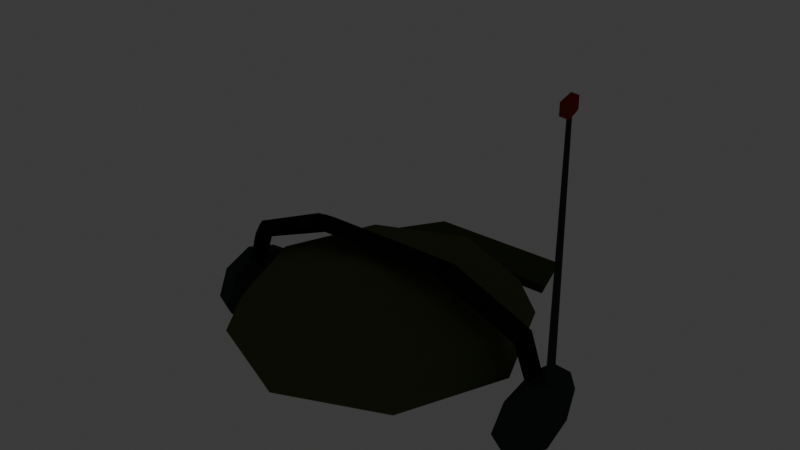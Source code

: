 # Source: hat_radio_operator.blend  (saved by Blender 5.2.45; exported with 4.5.12 LTS)
import bpy
from mathutils import Matrix  # noqa: F401  (used for matrix-valued properties, if any)

bpy.ops.wm.read_factory_settings(use_empty=True)
scene = bpy.context.scene
scene.name = 'Scene'

# ---- collections
col_collection = bpy.data.collections.new('Collection'); scene.collection.children.link(col_collection)

# ---- materials (node trees are filled in below, after node groups)
mat_mat_flat_lit = bpy.data.materials.new('mat_flat_lit')
mat_mat_emissive_warm = bpy.data.materials.new('mat_emissive_warm')
mat_mat_emissive_ember = bpy.data.materials.new('mat_emissive_ember')

# ---- material node trees
mat_mat_flat_lit.use_nodes = True; mat_mat_flat_lit.node_tree.nodes.clear()
_N = mat_mat_flat_lit.node_tree.nodes; _L = mat_mat_flat_lit.node_tree.links
n0 = _N.new('ShaderNodeOutputMaterial'); n0.name = 'Material Output'; n0.location = (0, 0)
n1 = _N.new('ShaderNodeBsdfPrincipled'); n1.name = 'Principled BSDF'; n1.location = (0, 0)
n1.inputs[2].default_value = 1.0
n1.inputs[10].default_value = 0.005
n1.inputs[13].default_value = 0.0
n2 = _N.new('ShaderNodeVertexColor'); n2.name = 'Color Attribute'; n2.location = (0, 0)
n2.layer_name = 'Col'
_L.new(n2.outputs[0], n1.inputs[0])
_L.new(n1.outputs[0], n0.inputs[0])
n0.is_active_output = True
mat_mat_emissive_warm.use_nodes = True; mat_mat_emissive_warm.node_tree.nodes.clear()
_N = mat_mat_emissive_warm.node_tree.nodes; _L = mat_mat_emissive_warm.node_tree.links
n0 = _N.new('ShaderNodeOutputMaterial'); n0.name = 'Material Output'; n0.location = (0, 0)
n1 = _N.new('ShaderNodeBsdfPrincipled'); n1.name = 'Principled BSDF'; n1.location = (0, 0)
n1.inputs[2].default_value = 1.0
n1.inputs[10].default_value = 0.005
n1.inputs[13].default_value = 0.0
n1.inputs[27].default_value = (1.0, 0.4564, 0.1022, 1.0)
n1.inputs[28].default_value = 1.0
n2 = _N.new('ShaderNodeVertexColor'); n2.name = 'Color Attribute'; n2.location = (0, 0)
n2.layer_name = 'Col'
_L.new(n2.outputs[0], n1.inputs[0])
_L.new(n1.outputs[0], n0.inputs[0])
n0.is_active_output = True
mat_mat_emissive_ember.use_nodes = True; mat_mat_emissive_ember.node_tree.nodes.clear()
_N = mat_mat_emissive_ember.node_tree.nodes; _L = mat_mat_emissive_ember.node_tree.links
n0 = _N.new('ShaderNodeOutputMaterial'); n0.name = 'Material Output'; n0.location = (0, 0)
n1 = _N.new('ShaderNodeBsdfPrincipled'); n1.name = 'Principled BSDF'; n1.location = (0, 0)
n1.inputs[2].default_value = 1.0
n1.inputs[10].default_value = 0.005
n1.inputs[13].default_value = 0.0
n1.inputs[27].default_value = (1.0, 0.1022, 0.0137, 1.0)
n1.inputs[28].default_value = 1.0
n2 = _N.new('ShaderNodeVertexColor'); n2.name = 'Color Attribute'; n2.location = (0, 0)
n2.layer_name = 'Col'
_L.new(n2.outputs[0], n1.inputs[0])
_L.new(n1.outputs[0], n0.inputs[0])
n0.is_active_output = True

# ---- world
world_world = bpy.data.worlds.new('World'); scene.world = world_world
world_world.use_nodes = True; world_world.node_tree.nodes.clear()
_N = world_world.node_tree.nodes; _L = world_world.node_tree.links
n0 = _N.new('ShaderNodeOutputWorld'); n0.name = 'World Output'; n0.location = (200, 100)
n1 = _N.new('ShaderNodeBackground'); n1.name = 'Background'; n1.location = (-200, 100)
n1.inputs[0].default_value = (0.05088, 0.05088, 0.05088, 1.0)
_L.new(n1.outputs[0], n0.inputs[0])
n0.is_active_output = True
world_world.color = (0.05088, 0.05088, 0.05088)
world_world.sun_shadow_jitter_overblur = 0.0

# ---- meshes
me_hat = bpy.data.meshes.new('Hat')
me_hat.from_pydata([(0.0, -0.01, 0.1), (0.0, 0.094, 0.0866), (-0.2187, -0.008242, 0.07384), (0.0, 0.1935, 0.0), (-0.1081, -0.01, 0.1215), (0.2295, -0.007408, -0.0145), (0.2128, -0.02681, 0.0634), (-0.2127, 0.009586, 0.06357), (0.07071, 0.06354, 0.0866), (0.1225, 0.1174, 0.05), (0.1388, 0.1348, 0.0), (0.2377, -0.02342, -0.01), (0.2233, -0.007905, 0.0679), (-0.09816, 0.0092, 0.1112), (-0.09817, -0.01, 0.09924), (0.1, -0.01, 0.0866), (0.1732, -0.01, 0.05), (0.1975, -0.009667, 0.0), (0.2455, -0.005925, -0.0055), (0.2128, 0.009589, 0.0634), (0.09855, -0.01, 0.09917), (-0.09816, -0.0292, 0.1112), (0.07071, -0.08354, 0.0866), (0.1225, -0.1374, 0.05), (0.1388, -0.1538, 0.0), (0.2377, 0.01014, -0.01), (0.2639, -0.01173, 0.3725), (0.09856, -0.0292, 0.1112), (-0.09815, -0.01, 0.1232), (0.0, -0.114, 0.0866), (0.0, -0.1901, 0.05), (0.0, -0.2121, 0.0), (0.2632, -0.0272, 0.38), (0.09808, 0.2459, 0.01298), (0.09857, -0.01, 0.1232), (-0.09816, 0.0092, 0.1112), (-0.07071, -0.08354, 0.0866), (-0.1225, -0.1374, 0.05), (-0.1388, -0.1538, 0.0), (0.09846, 0.2454, 0.001038), (0.1279, 0.166, 0.02296), (0.09856, 0.0092, 0.1112), (0.0886, -0.01, 0.1009), (-0.1, -0.01, 0.0866), (-0.1732, -0.01, 0.05), (-0.1975, -0.009667, 0.0), (0.1283, 0.1645, 0.01102), (-0.09808, 0.2459, 0.01298), (0.207, -0.009061, 0.05314), (0.09856, -0.0292, 0.1112), (-0.07071, 0.06354, 0.0866), (-0.1225, 0.1174, 0.05), (-0.1388, 0.1348, 0.0), (-0.09846, 0.2454, 0.001038), (-0.1279, 0.166, 0.02296), (0.2128, -0.02681, 0.0634), (0.1085, -0.01, 0.1214), (0.2189, -0.008231, 0.07366), (0.0, 0.1701, 0.05), (0.09856, 0.0092, 0.1112), (-0.1283, 0.1645, 0.01102), (0.2128, 0.009589, 0.0634), (0.2019, -0.009388, 0.0589), (-0.09816, -0.0292, 0.1112), (-0.2127, -0.02683, 0.06357), (-0.08822, -0.01, 0.101), (-0.2068, -0.00907, 0.05331), (-0.2127, 0.009586, 0.06357), (-0.2377, 0.01014, -0.01), (-0.2231, -0.007915, 0.06809), (-0.2455, -0.005925, -0.005489), (-0.2127, -0.02683, 0.06357), (-0.2377, -0.02342, -0.01), (-0.2018, -0.009398, 0.05906), (-0.2295, -0.007408, -0.01451), (-0.2486, 0.05916, -0.03), (-0.2214, 0.06428, -0.03), (-0.251, 0.04072, -0.06536), (-0.2238, 0.04365, -0.06536), (-0.2535, -0.005, -0.08), (-0.2263, -0.007667, -0.08), (-0.251, -0.0503, -0.06536), (-0.2238, -0.05846, -0.06536), (-0.2486, -0.06832, -0.03), (-0.2214, -0.07857, -0.03), (-0.251, -0.0503, 0.005355), (-0.2238, -0.05846, 0.005355), (-0.2535, -0.005, 0.02), (-0.2263, -0.007667, 0.02), (-0.251, 0.04072, 0.005355), (-0.2238, 0.04365, 0.005355), (0.2214, 0.06428, -0.03), (0.2486, 0.05916, -0.03), (0.2238, 0.04365, -0.06536), (0.251, 0.04072, -0.06536), (0.2263, -0.007667, -0.08), (0.2535, -0.005, -0.08), (0.2238, -0.05846, -0.06536), (0.251, -0.0503, -0.06536), (0.2214, -0.07857, -0.03), (0.2486, -0.06832, -0.03), (0.2238, -0.05846, 0.005355), (0.251, -0.0503, 0.005355), (0.2263, -0.007667, 0.02), (0.2535, -0.005, 0.02), (0.2238, 0.04365, 0.005355), (0.251, 0.04072, 0.005355), (0.2507, 0.005217, 0.0004422), (0.2635, -0.02246, 0.3602), (0.255, -0.004778, -0.0006634), (0.2644, -0.02661, 0.3597), (0.2507, -0.01586, -0.0004422), (0.2628, -0.03192, 0.3598), (0.2461, -0.00589, 0.0006634), (0.2619, -0.02779, 0.3603), (0.2639, -0.01173, 0.3575), (0.2632, -0.0272, 0.35), (0.2668, -0.02083, 0.3725), (-0.1137, 0.2151, -0.118), (0.2668, -0.02083, 0.3575), (-0.1089, 0.2268, -0.109), (0.2644, -0.03812, 0.3725), (-0.1243, 0.2114, -0.09689), (0.2644, -0.03812, 0.3575), (-0.246, 0.02584, -0.04689), (0.2595, -0.04097, 0.3725), (-0.1171, 0.2101, -0.09517), (0.2595, -0.04097, 0.3575), (-0.2417, 0.0205, -0.04517), (0.2589, -0.02405, 0.3725), (-0.1178, 0.2076, -0.1031), (0.2589, -0.02405, 0.3575), (-0.2418, 0.01642, -0.05311), (-0.125, 0.209, -0.1048), (-0.2462, 0.02185, -0.05483), (-0.1137, 0.2151, -0.082), (-0.1089, 0.2268, -0.091), (-0.09439, 0.2227, -0.109), (-0.09439, 0.2227, -0.091), (-0.1061, 0.2066, -0.109), (-0.1061, 0.2066, -0.091), (-0.1284, 0.2017, -0.109), (-0.1284, 0.2017, -0.091), (-0.129, 0.2145, -0.109), (-0.129, 0.2145, -0.091)], [], [(28, 35, 14, 21), (11, 5, 25, 18), (58, 1, 8, 9), (13, 7, 2, 4), (3, 58, 9, 10), (1, 0, 8), (41, 35, 28, 34), (9, 8, 15, 16), (18, 12, 6, 11), (10, 9, 16, 17), (8, 0, 15), (48, 61, 57, 55), (16, 15, 22, 23), (2, 7, 66, 64), (17, 16, 23, 24), (15, 0, 22), (62, 6, 12, 19), (67, 68, 70, 69), (57, 56, 49, 55), (24, 23, 30, 31), (22, 0, 29), (5, 62, 19, 25), (25, 19, 12, 18), (23, 22, 29, 30), (33, 47, 54, 40), (31, 30, 37, 38), (29, 0, 36), (4, 2, 64, 63), (61, 59, 56, 57), (30, 29, 36, 37), (46, 40, 54, 60), (38, 37, 44, 45), (36, 0, 43), (34, 28, 21, 27), (53, 39, 46, 60), (37, 36, 43, 44), (53, 47, 33, 39), (45, 44, 51, 52), (43, 0, 50), (11, 6, 62, 5), (39, 33, 40, 46), (44, 43, 50, 51), (52, 51, 58, 3), (50, 0, 1), (48, 42, 59, 61), (60, 54, 47, 53), (51, 50, 1, 58), (55, 49, 42, 48), (59, 42, 49, 56), (69, 70, 72, 71), (27, 21, 14, 20), (77, 78, 80, 79), (116, 119, 123), (20, 14, 35, 41), (27, 20, 41, 34), (75, 76, 78, 77), (63, 64, 66, 65), (93, 94, 96, 95), (99, 100, 102, 101), (65, 66, 7, 13), (63, 65, 13, 4), (71, 73, 67, 69), (71, 72, 74, 73), (26, 32, 117), (97, 98, 100, 99), (73, 74, 68, 67), (70, 68, 74, 72), (113, 107, 109, 111), (79, 80, 82, 81), (119, 117, 121, 123), (115, 26, 117, 119), (81, 82, 84, 83), (123, 121, 125, 127), (91, 92, 94, 93), (83, 84, 86, 85), (95, 96, 98, 97), (116, 123, 127), (85, 86, 88, 87), (80, 78, 76, 90, 88, 86, 84, 82), (112, 110, 108, 114), (87, 88, 90, 89), (107, 108, 110, 109), (113, 114, 108, 107), (89, 90, 76, 75), (75, 77, 79, 81, 83, 85, 87, 89), (116, 115, 119), (111, 112, 114, 113), (101, 102, 104, 103), (117, 32, 121), (95, 97, 99, 101, 103, 105, 91, 93), (103, 104, 106, 105), (109, 110, 112, 111), (121, 32, 125), (105, 106, 92, 91), (102, 100, 98, 96, 94, 92, 106, 104), (127, 125, 129, 131), (116, 127, 131), (125, 32, 129), (131, 129, 26, 115), (116, 131, 115), (129, 32, 26), (137, 138, 140, 139), (136, 135, 138), (134, 133, 130, 132), (140, 135, 142), (120, 136, 138, 137), (132, 130, 126, 128), (130, 133, 122, 126), (118, 120, 137), (128, 126, 122, 124), (118, 137, 139), (138, 135, 140), (124, 122, 133, 134), (134, 132, 128, 124), (118, 139, 141), (139, 140, 142, 141), (142, 135, 144), (118, 141, 143), (141, 142, 144, 143), (144, 135, 136), (118, 143, 120), (143, 144, 136, 120)])
_ca = me_hat.color_attributes.new('Col', 'BYTE_COLOR', 'CORNER')
_ca.data.foreach_set('color', [0.02519, 0.01938, 0.01764, 1.0, 0.02519, 0.01938, 0.01764, 1.0, 0.02519, 0.01938, 0.01764, 1.0, 0.02519, 0.01938, 0.01764, 1.0, 0.02519, 0.01938, 0.01764, 1.0, 0.02519, 0.01938, 0.01764, 1.0, 0.02519, 0.01938, 0.01764, 1.0, 0.02519, 0.01938, 0.01764, 1.0, 0.1022, 0.1274, 0.05127, 1.0, 0.1022, 0.1274, 0.05127, 1.0, 0.1022, 0.1274, 0.05127, 1.0, 0.1022, 0.1274, 0.05127, 1.0, 0.02519, 0.01938, 0.01764, 1.0, 0.02519, 0.01938, 0.01764, 1.0, 0.02519, 0.01938, 0.01764, 1.0, 0.02519, 0.01938, 0.01764, 1.0, 0.1022, 0.1274, 0.05127, 1.0, 0.1022, 0.1274, 0.05127, 1.0, 0.1022, 0.1274, 0.05127, 1.0, 0.1022, 0.1274, 0.05127, 1.0, 0.1022, 0.1274, 0.05127, 1.0, 0.1022, 0.1274, 0.05127, 1.0, 0.1022, 0.1274, 0.05127, 1.0, 0.02519, 0.01938, 0.01764, 1.0, 0.02519, 0.01938, 0.01764, 1.0, 0.02519, 0.01938, 0.01764, 1.0, 0.02519, 0.01938, 0.01764, 1.0, 0.1022, 0.1274, 0.05127, 1.0, 0.1022, 0.1274, 0.05127, 1.0, 0.1022, 0.1274, 0.05127, 1.0, 0.1022, 0.1274, 0.05127, 1.0, 0.02519, 0.01938, 0.01764, 1.0, 0.02519, 0.01938, 0.01764, 1.0, 0.02519, 0.01938, 0.01764, 1.0, 0.02519, 0.01938, 0.01764, 1.0, 0.1022, 0.1274, 0.05127, 1.0, 0.1022, 0.1274, 0.05127, 1.0, 0.1022, 0.1274, 0.05127, 1.0, 0.1022, 0.1274, 0.05127, 1.0, 0.1022, 0.1274, 0.05127, 1.0, 0.1022, 0.1274, 0.05127, 1.0, 0.1022, 0.1274, 0.05127, 1.0, 0.02519, 0.01938, 0.01764, 1.0, 0.02519, 0.01938, 0.01764, 1.0, 0.02519, 0.01938, 0.01764, 1.0, 0.02519, 0.01938, 0.01764, 1.0, 0.1022, 0.1274, 0.05127, 1.0, 0.1022, 0.1274, 0.05127, 1.0, 0.1022, 0.1274, 0.05127, 1.0, 0.1022, 0.1274, 0.05127, 1.0, 0.02519, 0.01938, 0.01764, 1.0, 0.02519, 0.01938, 0.01764, 1.0, 0.02519, 0.01938, 0.01764, 1.0, 0.02519, 0.01938, 0.01764, 1.0, 0.1022, 0.1274, 0.05127, 1.0, 0.1022, 0.1274, 0.05127, 1.0, 0.1022, 0.1274, 0.05127, 1.0, 0.1022, 0.1274, 0.05127, 1.0, 0.1022, 0.1274, 0.05127, 1.0, 0.1022, 0.1274, 0.05127, 1.0, 0.1022, 0.1274, 0.05127, 1.0, 0.02519, 0.01938, 0.01764, 1.0, 0.02519, 0.01938, 0.01764, 1.0, 0.02519, 0.01938, 0.01764, 1.0, 0.02519, 0.01938, 0.01764, 1.0, 0.02519, 0.01938, 0.01764, 1.0, 0.02519, 0.01938, 0.01764, 1.0, 0.02519, 0.01938, 0.01764, 1.0, 0.02519, 0.01938, 0.01764, 1.0, 0.02519, 0.01938, 0.01764, 1.0, 0.02519, 0.01938, 0.01764, 1.0, 0.02519, 0.01938, 0.01764, 1.0, 0.02519, 0.01938, 0.01764, 1.0, 0.1022, 0.1274, 0.05127, 1.0, 0.1022, 0.1274, 0.05127, 1.0, 0.1022, 0.1274, 0.05127, 1.0, 0.1022, 0.1274, 0.05127, 1.0, 0.1022, 0.1274, 0.05127, 1.0, 0.1022, 0.1274, 0.05127, 1.0, 0.1022, 0.1274, 0.05127, 1.0, 0.02519, 0.01938, 0.01764, 1.0, 0.02519, 0.01938, 0.01764, 1.0, 0.02519, 0.01938, 0.01764, 1.0, 0.02519, 0.01938, 0.01764, 1.0, 0.02519, 0.01938, 0.01764, 1.0, 0.02519, 0.01938, 0.01764, 1.0, 0.02519, 0.01938, 0.01764, 1.0, 0.02519, 0.01938, 0.01764, 1.0, 0.1022, 0.1274, 0.05127, 1.0, 0.1022, 0.1274, 0.05127, 1.0, 0.1022, 0.1274, 0.05127, 1.0, 0.1022, 0.1274, 0.05127, 1.0, 0.06848, 0.08866, 0.03434, 1.0, 0.06848, 0.08866, 0.03434, 1.0, 0.06848, 0.08866, 0.03434, 1.0, 0.06848, 0.08866, 0.03434, 1.0, 0.1022, 0.1274, 0.05127, 1.0, 0.1022, 0.1274, 0.05127, 1.0, 0.1022, 0.1274, 0.05127, 1.0, 0.1022, 0.1274, 0.05127, 1.0, 0.1022, 0.1274, 0.05127, 1.0, 0.1022, 0.1274, 0.05127, 1.0, 0.1022, 0.1274, 0.05127, 1.0, 0.02519, 0.01938, 0.01764, 1.0, 0.02519, 0.01938, 0.01764, 1.0, 0.02519, 0.01938, 0.01764, 1.0, 0.02519, 0.01938, 0.01764, 1.0, 0.02519, 0.01938, 0.01764, 1.0, 0.02519, 0.01938, 0.01764, 1.0, 0.02519, 0.01938, 0.01764, 1.0, 0.02519, 0.01938, 0.01764, 1.0, 0.1022, 0.1274, 0.05127, 1.0, 0.1022, 0.1274, 0.05127, 1.0, 0.1022, 0.1274, 0.05127, 1.0, 0.1022, 0.1274, 0.05127, 1.0, 0.06848, 0.08866, 0.03434, 1.0, 0.06848, 0.08866, 0.03434, 1.0, 0.06848, 0.08866, 0.03434, 1.0, 0.06848, 0.08866, 0.03434, 1.0, 0.1022, 0.1274, 0.05127, 1.0, 0.1022, 0.1274, 0.05127, 1.0, 0.1022, 0.1274, 0.05127, 1.0, 0.1022, 0.1274, 0.05127, 1.0, 0.1022, 0.1274, 0.05127, 1.0, 0.1022, 0.1274, 0.05127, 1.0, 0.1022, 0.1274, 0.05127, 1.0, 0.02519, 0.01938, 0.01764, 1.0, 0.02519, 0.01938, 0.01764, 1.0, 0.02519, 0.01938, 0.01764, 1.0, 0.02519, 0.01938, 0.01764, 1.0, 0.06848, 0.08866, 0.03434, 1.0, 0.06848, 0.08866, 0.03434, 1.0, 0.06848, 0.08866, 0.03434, 1.0, 0.06848, 0.08866, 0.03434, 1.0, 0.1022, 0.1274, 0.05127, 1.0, 0.1022, 0.1274, 0.05127, 1.0, 0.1022, 0.1274, 0.05127, 1.0, 0.1022, 0.1274, 0.05127, 1.0, 0.06848, 0.08866, 0.03434, 1.0, 0.06848, 0.08866, 0.03434, 1.0, 0.06848, 0.08866, 0.03434, 1.0, 0.06848, 0.08866, 0.03434, 1.0, 0.1022, 0.1274, 0.05127, 1.0, 0.1022, 0.1274, 0.05127, 1.0, 0.1022, 0.1274, 0.05127, 1.0, 0.1022, 0.1274, 0.05127, 1.0, 0.1022, 0.1274, 0.05127, 1.0, 0.1022, 0.1274, 0.05127, 1.0, 0.1022, 0.1274, 0.05127, 1.0, 0.02519, 0.01938, 0.01764, 1.0, 0.02519, 0.01938, 0.01764, 1.0, 0.02519, 0.01938, 0.01764, 1.0, 0.02519, 0.01938, 0.01764, 1.0, 0.06848, 0.08866, 0.03434, 1.0, 0.06848, 0.08866, 0.03434, 1.0, 0.06848, 0.08866, 0.03434, 1.0, 0.06848, 0.08866, 0.03434, 1.0, 0.1022, 0.1274, 0.05127, 1.0, 0.1022, 0.1274, 0.05127, 1.0, 0.1022, 0.1274, 0.05127, 1.0, 0.1022, 0.1274, 0.05127, 1.0, 0.1022, 0.1274, 0.05127, 1.0, 0.1022, 0.1274, 0.05127, 1.0, 0.1022, 0.1274, 0.05127, 1.0, 0.1022, 0.1274, 0.05127, 1.0, 0.1022, 0.1274, 0.05127, 1.0, 0.1022, 0.1274, 0.05127, 1.0, 0.1022, 0.1274, 0.05127, 1.0, 0.02519, 0.01938, 0.01764, 1.0, 0.02519, 0.01938, 0.01764, 1.0, 0.02519, 0.01938, 0.01764, 1.0, 0.02519, 0.01938, 0.01764, 1.0, 0.06848, 0.08866, 0.03434, 1.0, 0.06848, 0.08866, 0.03434, 1.0, 0.06848, 0.08866, 0.03434, 1.0, 0.06848, 0.08866, 0.03434, 1.0, 0.1022, 0.1274, 0.05127, 1.0, 0.1022, 0.1274, 0.05127, 1.0, 0.1022, 0.1274, 0.05127, 1.0, 0.1022, 0.1274, 0.05127, 1.0, 0.02519, 0.01938, 0.01764, 1.0, 0.02519, 0.01938, 0.01764, 1.0, 0.02519, 0.01938, 0.01764, 1.0, 0.02519, 0.01938, 0.01764, 1.0, 0.02519, 0.01938, 0.01764, 1.0, 0.02519, 0.01938, 0.01764, 1.0, 0.02519, 0.01938, 0.01764, 1.0, 0.02519, 0.01938, 0.01764, 1.0, 0.02519, 0.01938, 0.01764, 1.0, 0.02519, 0.01938, 0.01764, 1.0, 0.02519, 0.01938, 0.01764, 1.0, 0.02519, 0.01938, 0.01764, 1.0, 0.02519, 0.01938, 0.01764, 1.0, 0.02519, 0.01938, 0.01764, 1.0, 0.02519, 0.01938, 0.01764, 1.0, 0.02519, 0.01938, 0.01764, 1.0, 0.04817, 0.05448, 0.05781, 1.0, 0.04817, 0.05448, 0.05781, 1.0, 0.04817, 0.05448, 0.05781, 1.0, 0.04817, 0.05448, 0.05781, 1.0, 0.3231, 0.04374, 0.02416, 1.0, 0.3231, 0.04374, 0.02416, 1.0, 0.3231, 0.04374, 0.02416, 1.0, 0.02519, 0.01938, 0.01764, 1.0, 0.02519, 0.01938, 0.01764, 1.0, 0.02519, 0.01938, 0.01764, 1.0, 0.02519, 0.01938, 0.01764, 1.0, 0.02519, 0.01938, 0.01764, 1.0, 0.02519, 0.01938, 0.01764, 1.0, 0.02519, 0.01938, 0.01764, 1.0, 0.02519, 0.01938, 0.01764, 1.0, 0.04817, 0.05448, 0.05781, 1.0, 0.04817, 0.05448, 0.05781, 1.0, 0.04817, 0.05448, 0.05781, 1.0, 0.04817, 0.05448, 0.05781, 1.0, 0.02519, 0.01938, 0.01764, 1.0, 0.02519, 0.01938, 0.01764, 1.0, 0.02519, 0.01938, 0.01764, 1.0, 0.02519, 0.01938, 0.01764, 1.0, 0.04817, 0.05448, 0.05781, 1.0, 0.04817, 0.05448, 0.05781, 1.0, 0.04817, 0.05448, 0.05781, 1.0, 0.04817, 0.05448, 0.05781, 1.0, 0.04817, 0.05448, 0.05781, 1.0, 0.04817, 0.05448, 0.05781, 1.0, 0.04817, 0.05448, 0.05781, 1.0, 0.04817, 0.05448, 0.05781, 1.0, 0.02519, 0.01938, 0.01764, 1.0, 0.02519, 0.01938, 0.01764, 1.0, 0.02519, 0.01938, 0.01764, 1.0, 0.02519, 0.01938, 0.01764, 1.0, 0.02519, 0.01938, 0.01764, 1.0, 0.02519, 0.01938, 0.01764, 1.0, 0.02519, 0.01938, 0.01764, 1.0, 0.02519, 0.01938, 0.01764, 1.0, 0.02519, 0.01938, 0.01764, 1.0, 0.02519, 0.01938, 0.01764, 1.0, 0.02519, 0.01938, 0.01764, 1.0, 0.02519, 0.01938, 0.01764, 1.0, 0.02519, 0.01938, 0.01764, 1.0, 0.02519, 0.01938, 0.01764, 1.0, 0.02519, 0.01938, 0.01764, 1.0, 0.02519, 0.01938, 0.01764, 1.0, 0.3231, 0.04374, 0.02416, 1.0, 0.3231, 0.04374, 0.02416, 1.0, 0.3231, 0.04374, 0.02416, 1.0, 0.04817, 0.05448, 0.05781, 1.0, 0.04817, 0.05448, 0.05781, 1.0, 0.04817, 0.05448, 0.05781, 1.0, 0.04817, 0.05448, 0.05781, 1.0, 0.02519, 0.01938, 0.01764, 1.0, 0.02519, 0.01938, 0.01764, 1.0, 0.02519, 0.01938, 0.01764, 1.0, 0.02519, 0.01938, 0.01764, 1.0, 0.02519, 0.01938, 0.01764, 1.0, 0.02519, 0.01938, 0.01764, 1.0, 0.02519, 0.01938, 0.01764, 1.0, 0.02519, 0.01938, 0.01764, 1.0, 0.04817, 0.05448, 0.05781, 1.0, 0.04817, 0.05448, 0.05781, 1.0, 0.04817, 0.05448, 0.05781, 1.0, 0.04817, 0.05448, 0.05781, 1.0, 0.04817, 0.05448, 0.05781, 1.0, 0.04817, 0.05448, 0.05781, 1.0, 0.04817, 0.05448, 0.05781, 1.0, 0.04817, 0.05448, 0.05781, 1.0, 0.3231, 0.04374, 0.02416, 1.0, 0.3231, 0.04374, 0.02416, 1.0, 0.3231, 0.04374, 0.02416, 1.0, 0.3231, 0.04374, 0.02416, 1.0, 0.3231, 0.04374, 0.02416, 1.0, 0.3231, 0.04374, 0.02416, 1.0, 0.3231, 0.04374, 0.02416, 1.0, 0.3231, 0.04374, 0.02416, 1.0, 0.04817, 0.05448, 0.05781, 1.0, 0.04817, 0.05448, 0.05781, 1.0, 0.04817, 0.05448, 0.05781, 1.0, 0.04817, 0.05448, 0.05781, 1.0, 0.3231, 0.04374, 0.02416, 1.0, 0.3231, 0.04374, 0.02416, 1.0, 0.3231, 0.04374, 0.02416, 1.0, 0.3231, 0.04374, 0.02416, 1.0, 0.04817, 0.05448, 0.05781, 1.0, 0.04817, 0.05448, 0.05781, 1.0, 0.04817, 0.05448, 0.05781, 1.0, 0.04817, 0.05448, 0.05781, 1.0, 0.04817, 0.05448, 0.05781, 1.0, 0.04817, 0.05448, 0.05781, 1.0, 0.04817, 0.05448, 0.05781, 1.0, 0.04817, 0.05448, 0.05781, 1.0, 0.04817, 0.05448, 0.05781, 1.0, 0.04817, 0.05448, 0.05781, 1.0, 0.04817, 0.05448, 0.05781, 1.0, 0.04817, 0.05448, 0.05781, 1.0, 0.3231, 0.04374, 0.02416, 1.0, 0.3231, 0.04374, 0.02416, 1.0, 0.3231, 0.04374, 0.02416, 1.0, 0.04817, 0.05448, 0.05781, 1.0, 0.04817, 0.05448, 0.05781, 1.0, 0.04817, 0.05448, 0.05781, 1.0, 0.04817, 0.05448, 0.05781, 1.0, 0.04817, 0.05448, 0.05781, 1.0, 0.04817, 0.05448, 0.05781, 1.0, 0.04817, 0.05448, 0.05781, 1.0, 0.04817, 0.05448, 0.05781, 1.0, 0.04817, 0.05448, 0.05781, 1.0, 0.04817, 0.05448, 0.05781, 1.0, 0.04817, 0.05448, 0.05781, 1.0, 0.04817, 0.05448, 0.05781, 1.0, 0.04817, 0.05448, 0.05781, 1.0, 0.04817, 0.05448, 0.05781, 1.0, 0.04817, 0.05448, 0.05781, 1.0, 0.04817, 0.05448, 0.05781, 1.0, 0.04817, 0.05448, 0.05781, 1.0, 0.04817, 0.05448, 0.05781, 1.0, 0.04817, 0.05448, 0.05781, 1.0, 0.04817, 0.05448, 0.05781, 1.0, 0.04817, 0.05448, 0.05781, 1.0, 0.04817, 0.05448, 0.05781, 1.0, 0.04817, 0.05448, 0.05781, 1.0, 0.04817, 0.05448, 0.05781, 1.0, 0.04817, 0.05448, 0.05781, 1.0, 0.04817, 0.05448, 0.05781, 1.0, 0.04817, 0.05448, 0.05781, 1.0, 0.04817, 0.05448, 0.05781, 1.0, 0.04817, 0.05448, 0.05781, 1.0, 0.04817, 0.05448, 0.05781, 1.0, 0.04817, 0.05448, 0.05781, 1.0, 0.04817, 0.05448, 0.05781, 1.0, 0.04817, 0.05448, 0.05781, 1.0, 0.04817, 0.05448, 0.05781, 1.0, 0.04817, 0.05448, 0.05781, 1.0, 0.04817, 0.05448, 0.05781, 1.0, 0.04817, 0.05448, 0.05781, 1.0, 0.04817, 0.05448, 0.05781, 1.0, 0.04817, 0.05448, 0.05781, 1.0, 0.04817, 0.05448, 0.05781, 1.0, 0.3231, 0.04374, 0.02416, 1.0, 0.3231, 0.04374, 0.02416, 1.0, 0.3231, 0.04374, 0.02416, 1.0, 0.04817, 0.05448, 0.05781, 1.0, 0.04817, 0.05448, 0.05781, 1.0, 0.04817, 0.05448, 0.05781, 1.0, 0.04817, 0.05448, 0.05781, 1.0, 0.04817, 0.05448, 0.05781, 1.0, 0.04817, 0.05448, 0.05781, 1.0, 0.04817, 0.05448, 0.05781, 1.0, 0.04817, 0.05448, 0.05781, 1.0, 0.3231, 0.04374, 0.02416, 1.0, 0.3231, 0.04374, 0.02416, 1.0, 0.3231, 0.04374, 0.02416, 1.0, 0.04817, 0.05448, 0.05781, 1.0, 0.04817, 0.05448, 0.05781, 1.0, 0.04817, 0.05448, 0.05781, 1.0, 0.04817, 0.05448, 0.05781, 1.0, 0.04817, 0.05448, 0.05781, 1.0, 0.04817, 0.05448, 0.05781, 1.0, 0.04817, 0.05448, 0.05781, 1.0, 0.04817, 0.05448, 0.05781, 1.0, 0.04817, 0.05448, 0.05781, 1.0, 0.04817, 0.05448, 0.05781, 1.0, 0.04817, 0.05448, 0.05781, 1.0, 0.04817, 0.05448, 0.05781, 1.0, 0.04817, 0.05448, 0.05781, 1.0, 0.04817, 0.05448, 0.05781, 1.0, 0.04817, 0.05448, 0.05781, 1.0, 0.04817, 0.05448, 0.05781, 1.0, 0.3231, 0.04374, 0.02416, 1.0, 0.3231, 0.04374, 0.02416, 1.0, 0.3231, 0.04374, 0.02416, 1.0, 0.04817, 0.05448, 0.05781, 1.0, 0.04817, 0.05448, 0.05781, 1.0, 0.04817, 0.05448, 0.05781, 1.0, 0.04817, 0.05448, 0.05781, 1.0, 0.04817, 0.05448, 0.05781, 1.0, 0.04817, 0.05448, 0.05781, 1.0, 0.04817, 0.05448, 0.05781, 1.0, 0.04817, 0.05448, 0.05781, 1.0, 0.04817, 0.05448, 0.05781, 1.0, 0.04817, 0.05448, 0.05781, 1.0, 0.04817, 0.05448, 0.05781, 1.0, 0.04817, 0.05448, 0.05781, 1.0, 0.3231, 0.04374, 0.02416, 1.0, 0.3231, 0.04374, 0.02416, 1.0, 0.3231, 0.04374, 0.02416, 1.0, 0.3231, 0.04374, 0.02416, 1.0, 0.3231, 0.04374, 0.02416, 1.0, 0.3231, 0.04374, 0.02416, 1.0, 0.3231, 0.04374, 0.02416, 1.0, 0.3231, 0.04374, 0.02416, 1.0, 0.3231, 0.04374, 0.02416, 1.0, 0.3231, 0.04374, 0.02416, 1.0, 0.3231, 0.04374, 0.02416, 1.0, 0.3231, 0.04374, 0.02416, 1.0, 0.3231, 0.04374, 0.02416, 1.0, 0.3231, 0.04374, 0.02416, 1.0, 0.3231, 0.04374, 0.02416, 1.0, 0.3231, 0.04374, 0.02416, 1.0, 0.3231, 0.04374, 0.02416, 1.0, 0.3231, 0.04374, 0.02416, 1.0, 0.3231, 0.04374, 0.02416, 1.0, 0.3231, 0.04374, 0.02416, 1.0, 0.02519, 0.01938, 0.01764, 1.0, 0.02519, 0.01938, 0.01764, 1.0, 0.02519, 0.01938, 0.01764, 1.0, 0.02519, 0.01938, 0.01764, 1.0, 0.02519, 0.01938, 0.01764, 1.0, 0.02519, 0.01938, 0.01764, 1.0, 0.02519, 0.01938, 0.01764, 1.0, 0.02519, 0.01938, 0.01764, 1.0, 0.02519, 0.01938, 0.01764, 1.0, 0.02519, 0.01938, 0.01764, 1.0, 0.02519, 0.01938, 0.01764, 1.0, 0.02519, 0.01938, 0.01764, 1.0, 0.02519, 0.01938, 0.01764, 1.0, 0.02519, 0.01938, 0.01764, 1.0, 0.02519, 0.01938, 0.01764, 1.0, 0.02519, 0.01938, 0.01764, 1.0, 0.02519, 0.01938, 0.01764, 1.0, 0.02519, 0.01938, 0.01764, 1.0, 0.02519, 0.01938, 0.01764, 1.0, 0.02519, 0.01938, 0.01764, 1.0, 0.02519, 0.01938, 0.01764, 1.0, 0.02519, 0.01938, 0.01764, 1.0, 0.02519, 0.01938, 0.01764, 1.0, 0.02519, 0.01938, 0.01764, 1.0, 0.02519, 0.01938, 0.01764, 1.0, 0.02519, 0.01938, 0.01764, 1.0, 0.02519, 0.01938, 0.01764, 1.0, 0.02519, 0.01938, 0.01764, 1.0, 0.02519, 0.01938, 0.01764, 1.0, 0.02519, 0.01938, 0.01764, 1.0, 0.02519, 0.01938, 0.01764, 1.0, 0.02519, 0.01938, 0.01764, 1.0, 0.02519, 0.01938, 0.01764, 1.0, 0.02519, 0.01938, 0.01764, 1.0, 0.02519, 0.01938, 0.01764, 1.0, 0.02519, 0.01938, 0.01764, 1.0, 0.02519, 0.01938, 0.01764, 1.0, 0.02519, 0.01938, 0.01764, 1.0, 0.02519, 0.01938, 0.01764, 1.0, 0.02519, 0.01938, 0.01764, 1.0, 0.02519, 0.01938, 0.01764, 1.0, 0.02519, 0.01938, 0.01764, 1.0, 0.02519, 0.01938, 0.01764, 1.0, 0.02519, 0.01938, 0.01764, 1.0, 0.02519, 0.01938, 0.01764, 1.0, 0.02519, 0.01938, 0.01764, 1.0, 0.02519, 0.01938, 0.01764, 1.0, 0.02519, 0.01938, 0.01764, 1.0, 0.02519, 0.01938, 0.01764, 1.0, 0.02519, 0.01938, 0.01764, 1.0, 0.02519, 0.01938, 0.01764, 1.0, 0.02519, 0.01938, 0.01764, 1.0, 0.02519, 0.01938, 0.01764, 1.0, 0.02519, 0.01938, 0.01764, 1.0, 0.02519, 0.01938, 0.01764, 1.0, 0.02519, 0.01938, 0.01764, 1.0, 0.02519, 0.01938, 0.01764, 1.0, 0.02519, 0.01938, 0.01764, 1.0, 0.02519, 0.01938, 0.01764, 1.0, 0.02519, 0.01938, 0.01764, 1.0, 0.02519, 0.01938, 0.01764, 1.0, 0.02519, 0.01938, 0.01764, 1.0, 0.02519, 0.01938, 0.01764, 1.0, 0.02519, 0.01938, 0.01764, 1.0, 0.02519, 0.01938, 0.01764, 1.0, 0.02519, 0.01938, 0.01764, 1.0, 0.02519, 0.01938, 0.01764, 1.0, 0.02519, 0.01938, 0.01764, 1.0, 0.02519, 0.01938, 0.01764, 1.0, 0.02519, 0.01938, 0.01764, 1.0, 0.02519, 0.01938, 0.01764, 1.0, 0.02519, 0.01938, 0.01764, 1.0, 0.02519, 0.01938, 0.01764, 1.0, 0.02519, 0.01938, 0.01764, 1.0])
me_hat.materials.append(mat_mat_flat_lit)
me_hat.materials.append(mat_mat_emissive_warm)
me_hat.materials.append(mat_mat_emissive_ember)
me_hat.update()

# ---- objects
ob_hat = bpy.data.objects.new('Hat', me_hat)

# ---- transforms, parenting, visibility, modifiers, constraints
ob_hat.location = (0.0, 0.0, 0.0)

# ---- collection membership
scene.collection.objects.link(ob_hat)

# ---- scene / render settings (as saved in the file)
scene.frame_start = 1; scene.frame_end = 250; scene.frame_set(1)
scene.render.engine = 'BLENDER_EEVEE_NEXT'
scene.render.bake_bias = 0.0
scene.render.bake_samples = 0
scene.render.compositor_device = 'GPU'
scene.eevee.use_volume_custom_range = False
scene.eevee.fast_gi_thickness_near = 0.1
scene.eevee.fast_gi_thickness_far = 0.0
scene.eevee.ray_tracing_options.screen_trace_thickness = 0.1
bpy.context.view_layer.update()

# ---- added for rendering (the .blend has no active camera): camera
cam_auto = bpy.data.cameras.new('AutoCamera')
cam_auto.lens = 50.0
cam_auto.sensor_width = 36.0
cam_auto.clip_end = 1000.0
ob_auto_camera = bpy.data.objects.new('AutoCamera', cam_auto)
scene.collection.objects.link(ob_auto_camera)
ob_auto_camera.location = (0.796406, -0.930788, 0.762792)
ob_auto_camera.rotation_euler = (1.09748, -7.21219e-08, 0.694738)
scene.camera = ob_auto_camera
bpy.context.view_layer.update()
